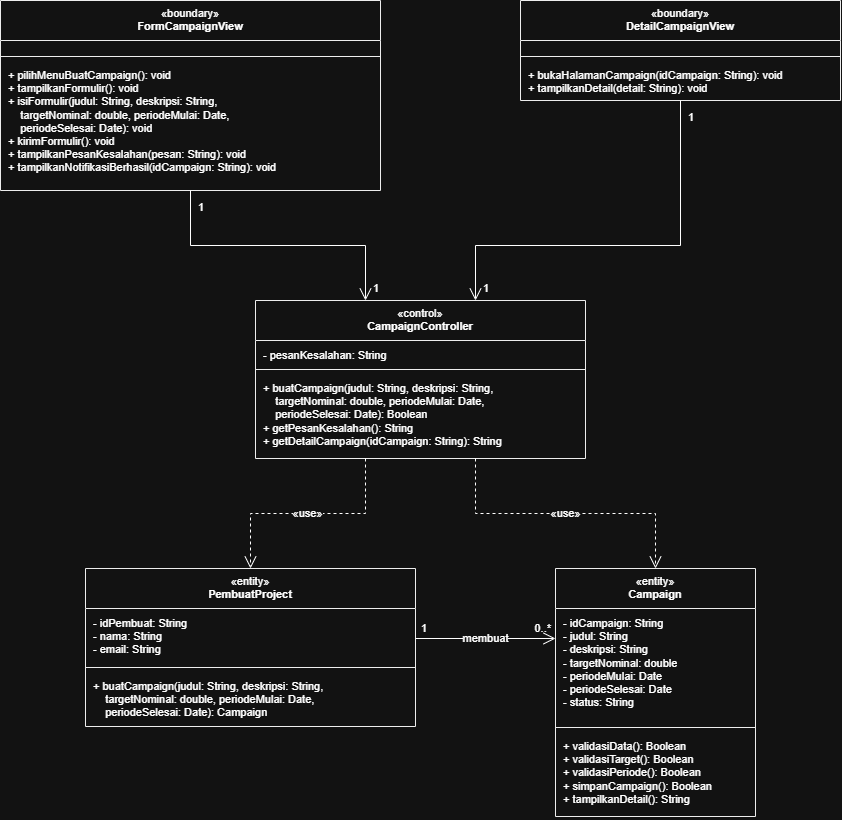

The diagram above was exported from draw.io. Its source (the exported page's mxGraphModel, read from the mxfile embedded in the PNG):
<mxGraphModel dx="1661" dy="850" grid="1" gridSize="10" guides="1" tooltips="1" connect="1" arrows="1" fold="1" page="1" pageScale="1" pageWidth="1654" pageHeight="1169" math="0" shadow="0">
  <root>
    <mxCell id="0" />
    <mxCell id="1" parent="0" />
    <mxCell id="c2" parent="1" style="swimlane;fontStyle=0;align=center;verticalAlign=top;childLayout=stackLayout;horizontal=1;startSize=40;horizontalStack=0;resizeParent=1;resizeParentMax=0;resizeLast=0;collapsible=0;marginBottom=0;html=1;fontSize=11;whiteSpace=wrap;fillColor=#FFFFFF;strokeColor=#000000;swimlaneFillColor=#FFFFFF;" value="«boundary»&lt;br&gt;&lt;b&gt;FormCampaignView&lt;/b&gt;" vertex="1">
      <mxGeometry height="190" width="380" x="40" y="40" as="geometry" />
    </mxCell>
    <mxCell id="c3" parent="c2" style="text;strokeColor=none;fillColor=none;align=left;verticalAlign=top;spacingLeft=6;spacingRight=4;spacingTop=2;overflow=hidden;rotatable=0;points=[[0,0.5],[1,0.5]];portConstraint=eastwest;whiteSpace=nowrap;html=1;fontSize=11;" value="" vertex="1">
      <mxGeometry height="12" width="380" y="40" as="geometry" />
    </mxCell>
    <mxCell id="c4" parent="c2" style="line;strokeWidth=1;fillColor=none;align=left;verticalAlign=middle;spacingTop=-1;spacingLeft=3;spacingRight=3;rotatable=0;labelPosition=right;points=[];portConstraint=eastwest;strokeColor=inherit;" value="" vertex="1">
      <mxGeometry height="8" width="380" y="52" as="geometry" />
    </mxCell>
    <mxCell id="c5" parent="c2" style="text;strokeColor=none;fillColor=none;align=left;verticalAlign=top;spacingLeft=6;spacingRight=4;spacingTop=2;overflow=hidden;rotatable=0;points=[[0,0.5],[1,0.5]];portConstraint=eastwest;whiteSpace=nowrap;html=1;fontSize=11;" value="+ pilihMenuBuatCampaign(): void&lt;br&gt;+ tampilkanFormulir(): void&lt;br&gt;+ isiFormulir(judul: String, deskripsi: String,&lt;br&gt;&amp;nbsp;&amp;nbsp;&amp;nbsp;&amp;nbsp;targetNominal: double, periodeMulai: Date,&lt;br&gt;&amp;nbsp;&amp;nbsp;&amp;nbsp;&amp;nbsp;periodeSelesai: Date): void&lt;br&gt;+ kirimFormulir(): void&lt;br&gt;+ tampilkanPesanKesalahan(pesan: String): void&lt;br&gt;+ tampilkanNotifikasiBerhasil(idCampaign: String): void" vertex="1">
      <mxGeometry height="130" width="380" y="60" as="geometry" />
    </mxCell>
    <mxCell id="c6" parent="1" style="swimlane;fontStyle=0;align=center;verticalAlign=top;childLayout=stackLayout;horizontal=1;startSize=40;horizontalStack=0;resizeParent=1;resizeParentMax=0;resizeLast=0;collapsible=0;marginBottom=0;html=1;fontSize=11;whiteSpace=wrap;fillColor=#FFFFFF;strokeColor=#000000;swimlaneFillColor=#FFFFFF;" value="«boundary»&lt;br&gt;&lt;b&gt;DetailCampaignView&lt;/b&gt;" vertex="1">
      <mxGeometry height="100" width="320" x="560" y="40" as="geometry" />
    </mxCell>
    <mxCell id="c7" parent="c6" style="text;strokeColor=none;fillColor=none;align=left;verticalAlign=top;spacingLeft=6;spacingRight=4;spacingTop=2;overflow=hidden;rotatable=0;points=[[0,0.5],[1,0.5]];portConstraint=eastwest;whiteSpace=nowrap;html=1;fontSize=11;" value="" vertex="1">
      <mxGeometry height="12" width="320" y="40" as="geometry" />
    </mxCell>
    <mxCell id="c8" parent="c6" style="line;strokeWidth=1;fillColor=none;align=left;verticalAlign=middle;spacingTop=-1;spacingLeft=3;spacingRight=3;rotatable=0;labelPosition=right;points=[];portConstraint=eastwest;strokeColor=inherit;" value="" vertex="1">
      <mxGeometry height="8" width="320" y="52" as="geometry" />
    </mxCell>
    <mxCell id="c9" parent="c6" style="text;strokeColor=none;fillColor=none;align=left;verticalAlign=top;spacingLeft=6;spacingRight=4;spacingTop=2;overflow=hidden;rotatable=0;points=[[0,0.5],[1,0.5]];portConstraint=eastwest;whiteSpace=nowrap;html=1;fontSize=11;" value="+ bukaHalamanCampaign(idCampaign: String): void&lt;br&gt;+ tampilkanDetail(detail: String): void" vertex="1">
      <mxGeometry height="40" width="320" y="60" as="geometry" />
    </mxCell>
    <mxCell id="c10" parent="1" style="swimlane;fontStyle=0;align=center;verticalAlign=top;childLayout=stackLayout;horizontal=1;startSize=40;horizontalStack=0;resizeParent=1;resizeParentMax=0;resizeLast=0;collapsible=0;marginBottom=0;html=1;fontSize=11;whiteSpace=wrap;fillColor=#FFFFFF;strokeColor=#000000;swimlaneFillColor=#FFFFFF;" value="«control»&lt;br&gt;&lt;b&gt;CampaignController&lt;/b&gt;" vertex="1">
      <mxGeometry height="158" width="330" x="295" y="340" as="geometry" />
    </mxCell>
    <mxCell id="c11" parent="c10" style="text;strokeColor=none;fillColor=none;align=left;verticalAlign=top;spacingLeft=6;spacingRight=4;spacingTop=2;overflow=hidden;rotatable=0;points=[[0,0.5],[1,0.5]];portConstraint=eastwest;whiteSpace=nowrap;html=1;fontSize=11;" value="- pesanKesalahan: String" vertex="1">
      <mxGeometry height="25" width="330" y="40" as="geometry" />
    </mxCell>
    <mxCell id="c12" parent="c10" style="line;strokeWidth=1;fillColor=none;align=left;verticalAlign=middle;spacingTop=-1;spacingLeft=3;spacingRight=3;rotatable=0;labelPosition=right;points=[];portConstraint=eastwest;strokeColor=inherit;" value="" vertex="1">
      <mxGeometry height="8" width="330" y="65" as="geometry" />
    </mxCell>
    <mxCell id="c13" parent="c10" style="text;strokeColor=none;fillColor=none;align=left;verticalAlign=top;spacingLeft=6;spacingRight=4;spacingTop=2;overflow=hidden;rotatable=0;points=[[0,0.5],[1,0.5]];portConstraint=eastwest;whiteSpace=nowrap;html=1;fontSize=11;" value="+ buatCampaign(judul: String, deskripsi: String,&lt;br&gt;&amp;nbsp;&amp;nbsp;&amp;nbsp;&amp;nbsp;targetNominal: double, periodeMulai: Date,&lt;br&gt;&amp;nbsp;&amp;nbsp;&amp;nbsp;&amp;nbsp;periodeSelesai: Date): Boolean&lt;br&gt;+ getPesanKesalahan(): String&lt;br&gt;+ getDetailCampaign(idCampaign: String): String" vertex="1">
      <mxGeometry height="85" width="330" y="73" as="geometry" />
    </mxCell>
    <mxCell id="c14" parent="1" style="swimlane;fontStyle=0;align=center;verticalAlign=top;childLayout=stackLayout;horizontal=1;startSize=40;horizontalStack=0;resizeParent=1;resizeParentMax=0;resizeLast=0;collapsible=0;marginBottom=0;html=1;fontSize=11;whiteSpace=wrap;fillColor=#FFFFFF;strokeColor=#000000;swimlaneFillColor=#FFFFFF;" value="«entity»&lt;br&gt;&lt;b&gt;PembuatProject&lt;/b&gt;" vertex="1">
      <mxGeometry height="158" width="330" x="125" y="608" as="geometry" />
    </mxCell>
    <mxCell id="c15" parent="c14" style="text;strokeColor=none;fillColor=none;align=left;verticalAlign=top;spacingLeft=6;spacingRight=4;spacingTop=2;overflow=hidden;rotatable=0;points=[[0,0.5],[1,0.5]];portConstraint=eastwest;whiteSpace=nowrap;html=1;fontSize=11;" value="- idPembuat: String&lt;br&gt;- nama: String&lt;br&gt;- email: String" vertex="1">
      <mxGeometry height="55" width="330" y="40" as="geometry" />
    </mxCell>
    <mxCell id="c16" parent="c14" style="line;strokeWidth=1;fillColor=none;align=left;verticalAlign=middle;spacingTop=-1;spacingLeft=3;spacingRight=3;rotatable=0;labelPosition=right;points=[];portConstraint=eastwest;strokeColor=inherit;" value="" vertex="1">
      <mxGeometry height="8" width="330" y="95" as="geometry" />
    </mxCell>
    <mxCell id="c17" parent="c14" style="text;strokeColor=none;fillColor=none;align=left;verticalAlign=top;spacingLeft=6;spacingRight=4;spacingTop=2;overflow=hidden;rotatable=0;points=[[0,0.5],[1,0.5]];portConstraint=eastwest;whiteSpace=nowrap;html=1;fontSize=11;" value="+ buatCampaign(judul: String, deskripsi: String,&lt;br&gt;&amp;nbsp;&amp;nbsp;&amp;nbsp;&amp;nbsp;targetNominal: double, periodeMulai: Date,&lt;br&gt;&amp;nbsp;&amp;nbsp;&amp;nbsp;&amp;nbsp;periodeSelesai: Date): Campaign" vertex="1">
      <mxGeometry height="55" width="330" y="103" as="geometry" />
    </mxCell>
    <mxCell id="c18" parent="1" style="swimlane;fontStyle=0;align=center;verticalAlign=top;childLayout=stackLayout;horizontal=1;startSize=40;horizontalStack=0;resizeParent=1;resizeParentMax=0;resizeLast=0;collapsible=0;marginBottom=0;html=1;fontSize=11;whiteSpace=wrap;fillColor=#FFFFFF;strokeColor=#000000;swimlaneFillColor=#FFFFFF;" value="«entity»&lt;br&gt;&lt;b&gt;Campaign&lt;/b&gt;" vertex="1">
      <mxGeometry height="248" width="200" x="595" y="608" as="geometry" />
    </mxCell>
    <mxCell id="c19" parent="c18" style="text;strokeColor=none;fillColor=none;align=left;verticalAlign=top;spacingLeft=6;spacingRight=4;spacingTop=2;overflow=hidden;rotatable=0;points=[[0,0.5],[1,0.5]];portConstraint=eastwest;whiteSpace=nowrap;html=1;fontSize=11;" value="- idCampaign: String&lt;br&gt;- judul: String&lt;br&gt;- deskripsi: String&lt;br&gt;- targetNominal: double&lt;br&gt;- periodeMulai: Date&lt;br&gt;- periodeSelesai: Date&lt;br&gt;- status: String" vertex="1">
      <mxGeometry height="115" width="200" y="40" as="geometry" />
    </mxCell>
    <mxCell id="c20" parent="c18" style="line;strokeWidth=1;fillColor=none;align=left;verticalAlign=middle;spacingTop=-1;spacingLeft=3;spacingRight=3;rotatable=0;labelPosition=right;points=[];portConstraint=eastwest;strokeColor=inherit;" value="" vertex="1">
      <mxGeometry height="8" width="200" y="155" as="geometry" />
    </mxCell>
    <mxCell id="c21" parent="c18" style="text;strokeColor=none;fillColor=none;align=left;verticalAlign=top;spacingLeft=6;spacingRight=4;spacingTop=2;overflow=hidden;rotatable=0;points=[[0,0.5],[1,0.5]];portConstraint=eastwest;whiteSpace=nowrap;html=1;fontSize=11;" value="+ validasiData(): Boolean&lt;br&gt;+ validasiTarget(): Boolean&lt;br&gt;+ validasiPeriode(): Boolean&lt;br&gt;+ simpanCampaign(): Boolean&lt;br&gt;+ tampilkanDetail(): String" vertex="1">
      <mxGeometry height="85" width="200" y="163" as="geometry" />
    </mxCell>
    <mxCell id="c22" edge="1" parent="1" source="c2" style="endArrow=open;endSize=10;html=1;rounded=0;edgeStyle=orthogonalEdgeStyle;fontSize=11;labelBackgroundColor=default;exitX=0.5;exitY=1;exitDx=0;exitDy=0;entryX=0.3333333333333333;entryY=0;entryDx=0;entryDy=0;" target="c10" value="">
      <mxGeometry relative="1" as="geometry">
        <Array as="points">
          <mxPoint x="230" y="285" />
          <mxPoint x="405" y="285" />
        </Array>
      </mxGeometry>
    </mxCell>
    <mxCell id="c23" connectable="0" parent="c22" style="edgeLabel;resizable=0;html=1;align=left;verticalAlign=top;fontSize=11;labelBackgroundColor=none;" value="1" vertex="1">
      <mxGeometry relative="1" x="-1" as="geometry">
        <mxPoint x="6" y="4" as="offset" />
      </mxGeometry>
    </mxCell>
    <mxCell id="c24" connectable="0" parent="c22" style="edgeLabel;resizable=0;html=1;align=left;verticalAlign=bottom;fontSize=11;labelBackgroundColor=none;" value="1" vertex="1">
      <mxGeometry relative="1" x="1" as="geometry">
        <mxPoint x="6" y="-4" as="offset" />
      </mxGeometry>
    </mxCell>
    <mxCell id="c25" edge="1" parent="1" source="c6" style="endArrow=open;endSize=10;html=1;rounded=0;edgeStyle=orthogonalEdgeStyle;fontSize=11;labelBackgroundColor=default;exitX=0.5;exitY=1;exitDx=0;exitDy=0;entryX=0.6666666666666666;entryY=0;entryDx=0;entryDy=0;" target="c10" value="">
      <mxGeometry relative="1" as="geometry">
        <Array as="points">
          <mxPoint x="720" y="285" />
          <mxPoint x="515" y="285" />
        </Array>
      </mxGeometry>
    </mxCell>
    <mxCell id="c26" connectable="0" parent="c25" style="edgeLabel;resizable=0;html=1;align=left;verticalAlign=top;fontSize=11;labelBackgroundColor=none;" value="1" vertex="1">
      <mxGeometry relative="1" x="-1" as="geometry">
        <mxPoint x="6" y="4" as="offset" />
      </mxGeometry>
    </mxCell>
    <mxCell id="c27" connectable="0" parent="c25" style="edgeLabel;resizable=0;html=1;align=left;verticalAlign=bottom;fontSize=11;labelBackgroundColor=none;" value="1" vertex="1">
      <mxGeometry relative="1" x="1" as="geometry">
        <mxPoint x="6" y="-4" as="offset" />
      </mxGeometry>
    </mxCell>
    <mxCell id="c28" edge="1" parent="1" source="c10" style="endArrow=open;endSize=10;html=1;rounded=0;edgeStyle=orthogonalEdgeStyle;fontSize=11;labelBackgroundColor=default;exitX=0.3333333333333333;exitY=1;exitDx=0;exitDy=0;entryX=0.5;entryY=0;entryDx=0;entryDy=0;dashed=1;" target="c14" value="«use»">
      <mxGeometry relative="1" as="geometry">
        <Array as="points">
          <mxPoint x="405" y="553" />
          <mxPoint x="290" y="553" />
        </Array>
      </mxGeometry>
    </mxCell>
    <mxCell id="c29" edge="1" parent="1" source="c10" style="endArrow=open;endSize=10;html=1;rounded=0;edgeStyle=orthogonalEdgeStyle;fontSize=11;labelBackgroundColor=default;exitX=0.6666666666666666;exitY=1;exitDx=0;exitDy=0;entryX=0.5;entryY=0;entryDx=0;entryDy=0;dashed=1;" target="c18" value="«use»">
      <mxGeometry relative="1" as="geometry">
        <Array as="points">
          <mxPoint x="515" y="553" />
          <mxPoint x="695" y="553" />
        </Array>
      </mxGeometry>
    </mxCell>
    <mxCell id="c30" edge="1" parent="1" source="c14" style="endArrow=open;endSize=10;html=1;rounded=0;edgeStyle=orthogonalEdgeStyle;fontSize=11;labelBackgroundColor=default;exitX=1;exitY=0.443038;exitDx=0;exitDy=0;entryX=0;entryY=0.282258;entryDx=0;entryDy=0;" target="c18" value="membuat">
      <mxGeometry relative="1" as="geometry" />
    </mxCell>
    <mxCell id="c31" connectable="0" parent="c30" style="edgeLabel;resizable=0;html=1;align=left;verticalAlign=bottom;fontSize=11;labelBackgroundColor=none;" value="1" vertex="1">
      <mxGeometry relative="1" x="-1" as="geometry">
        <mxPoint x="4" y="-2" as="offset" />
      </mxGeometry>
    </mxCell>
    <mxCell id="c32" connectable="0" parent="c30" style="edgeLabel;resizable=0;html=1;align=right;verticalAlign=bottom;fontSize=11;labelBackgroundColor=none;" value="0..*" vertex="1">
      <mxGeometry relative="1" x="1" as="geometry">
        <mxPoint x="-4" y="-2" as="offset" />
      </mxGeometry>
    </mxCell>
  </root>
</mxGraphModel>